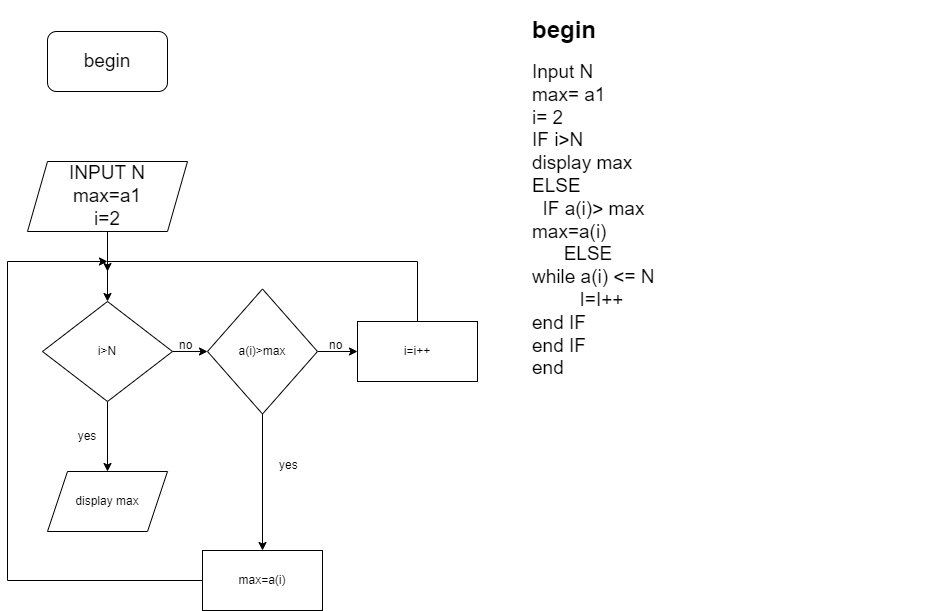

The diagram above was exported from draw.io. Its source (the exported page's mxGraphModel, read from the mxfile embedded in the PNG):
<mxGraphModel dx="1038" dy="1740" grid="1" gridSize="10" guides="1" tooltips="1" connect="1" arrows="1" fold="1" page="1" pageScale="1" pageWidth="827" pageHeight="1169" math="0" shadow="0">
  <root>
    <mxCell id="WIyWlLk6GJQsqaUBKTNV-0" />
    <mxCell id="WIyWlLk6GJQsqaUBKTNV-1" parent="WIyWlLk6GJQsqaUBKTNV-0" />
    <mxCell id="J6jT6VKaEVSNfRZF1NZ1-0" value="&lt;h1&gt;begin&lt;/h1&gt;&lt;div style=&quot;font-size: 19px&quot;&gt;Input N&lt;/div&gt;&lt;div style=&quot;font-size: 19px&quot;&gt;max= a1&lt;/div&gt;&lt;div style=&quot;font-size: 19px&quot;&gt;i= 2&lt;/div&gt;&lt;div style=&quot;font-size: 19px&quot;&gt;IF i&amp;gt;N&lt;/div&gt;&lt;div style=&quot;font-size: 19px&quot;&gt;display max&lt;/div&gt;&lt;div style=&quot;font-size: 19px&quot;&gt;ELSE&amp;nbsp;&lt;/div&gt;&lt;div style=&quot;font-size: 19px&quot;&gt;&amp;nbsp; IF a(i)&amp;gt; max&lt;/div&gt;&lt;div style=&quot;font-size: 19px&quot;&gt;max=a(i)&lt;/div&gt;&lt;div style=&quot;font-size: 19px&quot;&gt;&amp;nbsp; &amp;nbsp; &amp;nbsp; ELSE&lt;/div&gt;&lt;div style=&quot;font-size: 19px&quot;&gt;while a(i) &amp;lt;= N&lt;/div&gt;&lt;div style=&quot;font-size: 19px&quot;&gt;&amp;nbsp; &amp;nbsp; &amp;nbsp; &amp;nbsp; &amp;nbsp;I=I++&lt;/div&gt;&lt;div style=&quot;font-size: 19px&quot;&gt;end IF&lt;/div&gt;&lt;div style=&quot;font-size: 19px&quot;&gt;end IF&lt;/div&gt;&lt;div style=&quot;font-size: 19px&quot;&gt;end&lt;/div&gt;" style="text;html=1;strokeColor=none;fillColor=none;spacing=5;spacingTop=-20;whiteSpace=wrap;overflow=hidden;rounded=0;" parent="WIyWlLk6GJQsqaUBKTNV-1" vertex="1">
      <mxGeometry x="720" y="9" width="400" height="540" as="geometry" />
    </mxCell>
    <mxCell id="J6jT6VKaEVSNfRZF1NZ1-1" value="begin" style="rounded=1;whiteSpace=wrap;html=1;fontSize=19;" parent="WIyWlLk6GJQsqaUBKTNV-1" vertex="1">
      <mxGeometry x="240" y="30" width="120" height="60" as="geometry" />
    </mxCell>
    <mxCell id="Anh8YJQ_1x6dRmYD-sew-9" style="edgeStyle=orthogonalEdgeStyle;rounded=0;orthogonalLoop=1;jettySize=auto;html=1;entryX=0.5;entryY=0;entryDx=0;entryDy=0;" edge="1" parent="WIyWlLk6GJQsqaUBKTNV-1" source="J6jT6VKaEVSNfRZF1NZ1-2" target="Anh8YJQ_1x6dRmYD-sew-0">
      <mxGeometry relative="1" as="geometry" />
    </mxCell>
    <mxCell id="J6jT6VKaEVSNfRZF1NZ1-2" value="INPUT N&lt;br&gt;max=a1&lt;br&gt;i=2" style="shape=parallelogram;perimeter=parallelogramPerimeter;whiteSpace=wrap;html=1;fixedSize=1;fontSize=19;" parent="WIyWlLk6GJQsqaUBKTNV-1" vertex="1">
      <mxGeometry x="220" y="160" width="160" height="70" as="geometry" />
    </mxCell>
    <mxCell id="Anh8YJQ_1x6dRmYD-sew-1" style="edgeStyle=orthogonalEdgeStyle;rounded=0;orthogonalLoop=1;jettySize=auto;html=1;" edge="1" parent="WIyWlLk6GJQsqaUBKTNV-1" source="Anh8YJQ_1x6dRmYD-sew-0" target="Anh8YJQ_1x6dRmYD-sew-2">
      <mxGeometry relative="1" as="geometry">
        <mxPoint x="300" y="450" as="targetPoint" />
      </mxGeometry>
    </mxCell>
    <mxCell id="Anh8YJQ_1x6dRmYD-sew-3" style="edgeStyle=orthogonalEdgeStyle;rounded=0;orthogonalLoop=1;jettySize=auto;html=1;" edge="1" parent="WIyWlLk6GJQsqaUBKTNV-1" source="Anh8YJQ_1x6dRmYD-sew-0" target="Anh8YJQ_1x6dRmYD-sew-4">
      <mxGeometry relative="1" as="geometry">
        <mxPoint x="430" y="350" as="targetPoint" />
      </mxGeometry>
    </mxCell>
    <mxCell id="Anh8YJQ_1x6dRmYD-sew-0" value="i&amp;gt;N" style="rhombus;whiteSpace=wrap;html=1;" vertex="1" parent="WIyWlLk6GJQsqaUBKTNV-1">
      <mxGeometry x="235" y="300" width="130" height="100" as="geometry" />
    </mxCell>
    <mxCell id="Anh8YJQ_1x6dRmYD-sew-2" value="display max" style="shape=parallelogram;perimeter=parallelogramPerimeter;whiteSpace=wrap;html=1;fixedSize=1;" vertex="1" parent="WIyWlLk6GJQsqaUBKTNV-1">
      <mxGeometry x="240" y="470" width="120" height="60" as="geometry" />
    </mxCell>
    <mxCell id="Anh8YJQ_1x6dRmYD-sew-5" style="edgeStyle=orthogonalEdgeStyle;rounded=0;orthogonalLoop=1;jettySize=auto;html=1;" edge="1" parent="WIyWlLk6GJQsqaUBKTNV-1" source="Anh8YJQ_1x6dRmYD-sew-4" target="Anh8YJQ_1x6dRmYD-sew-6">
      <mxGeometry relative="1" as="geometry">
        <mxPoint x="455" y="510" as="targetPoint" />
      </mxGeometry>
    </mxCell>
    <mxCell id="Anh8YJQ_1x6dRmYD-sew-7" style="edgeStyle=orthogonalEdgeStyle;rounded=0;orthogonalLoop=1;jettySize=auto;html=1;" edge="1" parent="WIyWlLk6GJQsqaUBKTNV-1" source="Anh8YJQ_1x6dRmYD-sew-4" target="Anh8YJQ_1x6dRmYD-sew-8">
      <mxGeometry relative="1" as="geometry">
        <mxPoint x="560" y="350" as="targetPoint" />
      </mxGeometry>
    </mxCell>
    <mxCell id="Anh8YJQ_1x6dRmYD-sew-4" value="a(i)&amp;gt;max" style="rhombus;whiteSpace=wrap;html=1;" vertex="1" parent="WIyWlLk6GJQsqaUBKTNV-1">
      <mxGeometry x="400" y="287.5" width="110" height="125" as="geometry" />
    </mxCell>
    <mxCell id="Anh8YJQ_1x6dRmYD-sew-11" style="edgeStyle=orthogonalEdgeStyle;rounded=0;orthogonalLoop=1;jettySize=auto;html=1;" edge="1" parent="WIyWlLk6GJQsqaUBKTNV-1" source="Anh8YJQ_1x6dRmYD-sew-6">
      <mxGeometry relative="1" as="geometry">
        <mxPoint x="300" y="260" as="targetPoint" />
        <Array as="points">
          <mxPoint x="200" y="579" />
          <mxPoint x="200" y="260" />
        </Array>
      </mxGeometry>
    </mxCell>
    <mxCell id="Anh8YJQ_1x6dRmYD-sew-6" value="max=a(i)" style="rounded=0;whiteSpace=wrap;html=1;" vertex="1" parent="WIyWlLk6GJQsqaUBKTNV-1">
      <mxGeometry x="395" y="549" width="120" height="60" as="geometry" />
    </mxCell>
    <mxCell id="Anh8YJQ_1x6dRmYD-sew-10" style="edgeStyle=orthogonalEdgeStyle;rounded=0;orthogonalLoop=1;jettySize=auto;html=1;" edge="1" parent="WIyWlLk6GJQsqaUBKTNV-1" source="Anh8YJQ_1x6dRmYD-sew-8">
      <mxGeometry relative="1" as="geometry">
        <mxPoint x="300" y="270" as="targetPoint" />
        <Array as="points">
          <mxPoint x="610" y="260" />
          <mxPoint x="300" y="260" />
        </Array>
      </mxGeometry>
    </mxCell>
    <mxCell id="Anh8YJQ_1x6dRmYD-sew-8" value="i=i++" style="rounded=0;whiteSpace=wrap;html=1;" vertex="1" parent="WIyWlLk6GJQsqaUBKTNV-1">
      <mxGeometry x="550" y="320" width="120" height="60" as="geometry" />
    </mxCell>
    <mxCell id="Anh8YJQ_1x6dRmYD-sew-12" value="yes" style="text;html=1;strokeColor=none;fillColor=none;align=center;verticalAlign=middle;whiteSpace=wrap;rounded=0;" vertex="1" parent="WIyWlLk6GJQsqaUBKTNV-1">
      <mxGeometry x="250" y="420" width="60" height="30" as="geometry" />
    </mxCell>
    <mxCell id="Anh8YJQ_1x6dRmYD-sew-13" value="yes" style="text;whiteSpace=wrap;html=1;" vertex="1" parent="WIyWlLk6GJQsqaUBKTNV-1">
      <mxGeometry x="470" y="450" width="40" height="30" as="geometry" />
    </mxCell>
    <mxCell id="Anh8YJQ_1x6dRmYD-sew-14" value="no" style="text;whiteSpace=wrap;html=1;" vertex="1" parent="WIyWlLk6GJQsqaUBKTNV-1">
      <mxGeometry x="370" y="330" width="40" height="30" as="geometry" />
    </mxCell>
    <mxCell id="Anh8YJQ_1x6dRmYD-sew-15" value="no" style="text;whiteSpace=wrap;html=1;" vertex="1" parent="WIyWlLk6GJQsqaUBKTNV-1">
      <mxGeometry x="520" y="330" width="40" height="30" as="geometry" />
    </mxCell>
  </root>
</mxGraphModel>